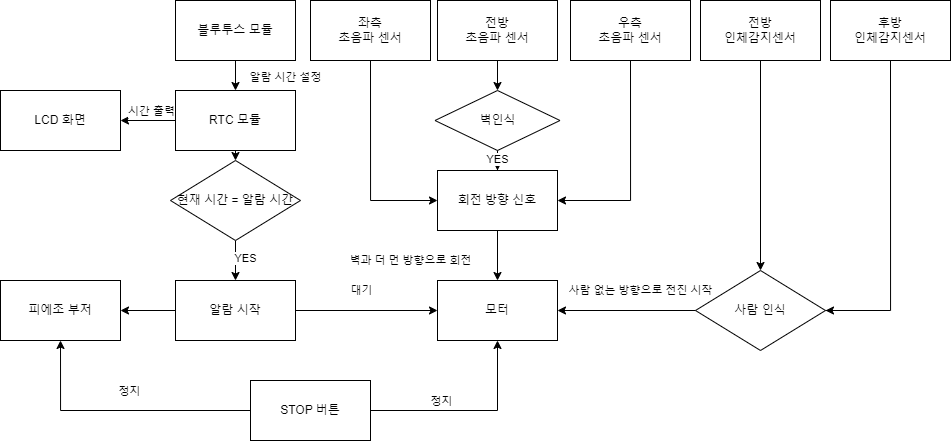

The diagram above was exported from draw.io. Its source (the exported page's mxGraphModel, read from the mxfile embedded in the PNG):
<mxGraphModel dx="1235" dy="636" grid="1" gridSize="10" guides="1" tooltips="1" connect="1" arrows="1" fold="1" page="1" pageScale="1" pageWidth="827" pageHeight="1169" math="0" shadow="0">
  <root>
    <mxCell id="0" />
    <mxCell id="1" parent="0" />
    <mxCell id="NMY-l4d7cdJbsCvcUU9U-7" style="edgeStyle=orthogonalEdgeStyle;rounded=0;orthogonalLoop=1;jettySize=auto;html=1;entryX=0.5;entryY=0;entryDx=0;entryDy=0;exitX=0.5;exitY=1;exitDx=0;exitDy=0;" parent="1" source="NMY-l4d7cdJbsCvcUU9U-42" target="NMY-l4d7cdJbsCvcUU9U-41" edge="1">
      <mxGeometry relative="1" as="geometry">
        <mxPoint x="465.0000000000002" y="90" as="sourcePoint" />
        <mxPoint x="465.0000000000002" y="120.00000000000011" as="targetPoint" />
      </mxGeometry>
    </mxCell>
    <mxCell id="NMY-l4d7cdJbsCvcUU9U-12" value="알람 시간 설정" style="edgeLabel;html=1;align=center;verticalAlign=middle;resizable=0;points=[];" parent="NMY-l4d7cdJbsCvcUU9U-7" connectable="0" vertex="1">
      <mxGeometry x="0.2762" y="1" relative="1" as="geometry">
        <mxPoint x="48" y="-2" as="offset" />
      </mxGeometry>
    </mxCell>
    <mxCell id="NMY-l4d7cdJbsCvcUU9U-10" style="edgeStyle=orthogonalEdgeStyle;rounded=0;orthogonalLoop=1;jettySize=auto;html=1;entryX=0.5;entryY=0;entryDx=0;entryDy=0;exitX=0.5;exitY=1;exitDx=0;exitDy=0;" parent="1" source="NMY-l4d7cdJbsCvcUU9U-41" target="NMY-l4d7cdJbsCvcUU9U-9" edge="1">
      <mxGeometry relative="1" as="geometry">
        <mxPoint x="465.0000000000002" y="200.0000000000001" as="sourcePoint" />
      </mxGeometry>
    </mxCell>
    <mxCell id="NMY-l4d7cdJbsCvcUU9U-14" value="" style="edgeStyle=orthogonalEdgeStyle;rounded=0;orthogonalLoop=1;jettySize=auto;html=1;exitX=0;exitY=0.5;exitDx=0;exitDy=0;entryX=1;entryY=0.5;entryDx=0;entryDy=0;" parent="1" source="NMY-l4d7cdJbsCvcUU9U-41" target="NMY-l4d7cdJbsCvcUU9U-43" edge="1">
      <mxGeometry relative="1" as="geometry">
        <mxPoint x="405.0000000000002" y="160.0000000000001" as="sourcePoint" />
        <mxPoint x="310" y="160.0000000000001" as="targetPoint" />
      </mxGeometry>
    </mxCell>
    <mxCell id="NMY-l4d7cdJbsCvcUU9U-15" value="시간 출력" style="edgeLabel;html=1;align=center;verticalAlign=middle;resizable=0;points=[];" parent="NMY-l4d7cdJbsCvcUU9U-14" connectable="0" vertex="1">
      <mxGeometry x="-0.2444" y="1" relative="1" as="geometry">
        <mxPoint x="-3" y="-11" as="offset" />
      </mxGeometry>
    </mxCell>
    <mxCell id="NMY-l4d7cdJbsCvcUU9U-16" value="YES" style="edgeStyle=orthogonalEdgeStyle;rounded=0;orthogonalLoop=1;jettySize=auto;html=1;entryX=0.5;entryY=0;entryDx=0;entryDy=0;" parent="1" source="NMY-l4d7cdJbsCvcUU9U-9" target="NMY-l4d7cdJbsCvcUU9U-11" edge="1">
      <mxGeometry x="-0.1111" y="10" relative="1" as="geometry">
        <mxPoint as="offset" />
      </mxGeometry>
    </mxCell>
    <mxCell id="NMY-l4d7cdJbsCvcUU9U-9" value="현재 시간 = 알람 시간" style="rhombus;whiteSpace=wrap;html=1;" parent="1" vertex="1">
      <mxGeometry x="400" y="170" width="130" height="80" as="geometry" />
    </mxCell>
    <mxCell id="NMY-l4d7cdJbsCvcUU9U-18" value="" style="edgeStyle=orthogonalEdgeStyle;rounded=0;orthogonalLoop=1;jettySize=auto;html=1;entryX=1;entryY=0.5;entryDx=0;entryDy=0;" parent="1" source="NMY-l4d7cdJbsCvcUU9U-11" target="NMY-l4d7cdJbsCvcUU9U-44" edge="1">
      <mxGeometry relative="1" as="geometry">
        <mxPoint x="350" y="400" as="targetPoint" />
      </mxGeometry>
    </mxCell>
    <mxCell id="NMY-l4d7cdJbsCvcUU9U-48" value="대기" style="edgeStyle=orthogonalEdgeStyle;rounded=0;orthogonalLoop=1;jettySize=auto;html=1;entryX=0;entryY=0.5;entryDx=0;entryDy=0;exitX=1;exitY=0.5;exitDx=0;exitDy=0;" parent="1" source="NMY-l4d7cdJbsCvcUU9U-11" target="NMY-l4d7cdJbsCvcUU9U-40" edge="1">
      <mxGeometry x="-0.0811" y="20" relative="1" as="geometry">
        <mxPoint x="482" y="400" as="sourcePoint" />
        <mxPoint x="1" as="offset" />
      </mxGeometry>
    </mxCell>
    <mxCell id="NMY-l4d7cdJbsCvcUU9U-11" value="알람 시작" style="rounded=0;whiteSpace=wrap;html=1;" parent="1" vertex="1">
      <mxGeometry x="405" y="290" width="120" height="60" as="geometry" />
    </mxCell>
    <mxCell id="NMY-l4d7cdJbsCvcUU9U-33" value="사람 없는 방향으로 전진 시작" style="edgeStyle=orthogonalEdgeStyle;rounded=0;orthogonalLoop=1;jettySize=auto;html=1;entryX=1;entryY=0.5;entryDx=0;entryDy=0;exitX=0;exitY=0.5;exitDx=0;exitDy=0;" parent="1" source="NMY-l4d7cdJbsCvcUU9U-25" target="NMY-l4d7cdJbsCvcUU9U-40" edge="1">
      <mxGeometry x="0.5931" y="-20" relative="1" as="geometry">
        <mxPoint x="737" y="410" as="targetPoint" />
        <Array as="points">
          <mxPoint x="1060" y="320" />
          <mxPoint x="1060" y="320" />
        </Array>
        <mxPoint as="offset" />
      </mxGeometry>
    </mxCell>
    <mxCell id="NMY-l4d7cdJbsCvcUU9U-25" value="사람 인식" style="rhombus;whiteSpace=wrap;html=1;" parent="1" vertex="1">
      <mxGeometry x="925" y="280" width="130" height="80" as="geometry" />
    </mxCell>
    <mxCell id="NMY-l4d7cdJbsCvcUU9U-54" value="" style="edgeStyle=orthogonalEdgeStyle;rounded=0;orthogonalLoop=1;jettySize=auto;html=1;" parent="1" source="NMY-l4d7cdJbsCvcUU9U-31" target="NMY-l4d7cdJbsCvcUU9U-53" edge="1">
      <mxGeometry relative="1" as="geometry" />
    </mxCell>
    <mxCell id="NMY-l4d7cdJbsCvcUU9U-31" value="전방&lt;br&gt;초음파 센서" style="rounded=0;whiteSpace=wrap;html=1;" parent="1" vertex="1">
      <mxGeometry x="667" y="10" width="120" height="60" as="geometry" />
    </mxCell>
    <mxCell id="NMY-l4d7cdJbsCvcUU9U-40" value="모터" style="rounded=0;whiteSpace=wrap;html=1;" parent="1" vertex="1">
      <mxGeometry x="667" y="290" width="120" height="60" as="geometry" />
    </mxCell>
    <mxCell id="NMY-l4d7cdJbsCvcUU9U-41" value="RTC 모듈" style="rounded=0;whiteSpace=wrap;html=1;" parent="1" vertex="1">
      <mxGeometry x="405" y="100" width="120" height="60" as="geometry" />
    </mxCell>
    <mxCell id="NMY-l4d7cdJbsCvcUU9U-42" value="블루투스 모듈" style="rounded=0;whiteSpace=wrap;html=1;" parent="1" vertex="1">
      <mxGeometry x="405" y="10" width="120" height="60" as="geometry" />
    </mxCell>
    <mxCell id="NMY-l4d7cdJbsCvcUU9U-43" value="LCD 화면" style="rounded=0;whiteSpace=wrap;html=1;" parent="1" vertex="1">
      <mxGeometry x="230" y="100" width="120" height="60" as="geometry" />
    </mxCell>
    <mxCell id="NMY-l4d7cdJbsCvcUU9U-44" value="피에조 부저" style="rounded=0;whiteSpace=wrap;html=1;" parent="1" vertex="1">
      <mxGeometry x="230" y="290" width="120" height="60" as="geometry" />
    </mxCell>
    <mxCell id="NMY-l4d7cdJbsCvcUU9U-50" value="" style="edgeStyle=orthogonalEdgeStyle;rounded=0;orthogonalLoop=1;jettySize=auto;html=1;entryX=1;entryY=0.5;entryDx=0;entryDy=0;exitX=0.5;exitY=1;exitDx=0;exitDy=0;" parent="1" source="NMY-l4d7cdJbsCvcUU9U-46" target="NMY-l4d7cdJbsCvcUU9U-25" edge="1">
      <mxGeometry relative="1" as="geometry" />
    </mxCell>
    <mxCell id="NMY-l4d7cdJbsCvcUU9U-46" value="후방&lt;br&gt;인체감지센서" style="rounded=0;whiteSpace=wrap;html=1;" parent="1" vertex="1">
      <mxGeometry x="1060" y="10" width="120" height="60" as="geometry" />
    </mxCell>
    <mxCell id="NMY-l4d7cdJbsCvcUU9U-80" style="edgeStyle=orthogonalEdgeStyle;rounded=0;jumpStyle=arc;orthogonalLoop=1;jettySize=auto;html=1;entryX=0.5;entryY=0;entryDx=0;entryDy=0;" parent="1" source="NMY-l4d7cdJbsCvcUU9U-47" target="NMY-l4d7cdJbsCvcUU9U-25" edge="1">
      <mxGeometry relative="1" as="geometry" />
    </mxCell>
    <mxCell id="NMY-l4d7cdJbsCvcUU9U-47" value="전방&lt;br&gt;인체감지센서" style="rounded=0;whiteSpace=wrap;html=1;" parent="1" vertex="1">
      <mxGeometry x="930" y="10" width="120" height="60" as="geometry" />
    </mxCell>
    <mxCell id="NMY-l4d7cdJbsCvcUU9U-59" value="" style="edgeStyle=orthogonalEdgeStyle;rounded=0;orthogonalLoop=1;jettySize=auto;html=1;exitX=0.5;exitY=1;exitDx=0;exitDy=0;entryX=0;entryY=0.5;entryDx=0;entryDy=0;" parent="1" source="NMY-l4d7cdJbsCvcUU9U-51" target="NMY-l4d7cdJbsCvcUU9U-55" edge="1">
      <mxGeometry relative="1" as="geometry" />
    </mxCell>
    <mxCell id="NMY-l4d7cdJbsCvcUU9U-51" value="좌측&lt;br&gt;초음파 센서" style="rounded=0;whiteSpace=wrap;html=1;" parent="1" vertex="1">
      <mxGeometry x="540" y="10" width="120" height="60" as="geometry" />
    </mxCell>
    <mxCell id="NMY-l4d7cdJbsCvcUU9U-60" value="" style="edgeStyle=orthogonalEdgeStyle;rounded=0;orthogonalLoop=1;jettySize=auto;html=1;entryX=1;entryY=0.5;entryDx=0;entryDy=0;exitX=0.5;exitY=1;exitDx=0;exitDy=0;" parent="1" source="NMY-l4d7cdJbsCvcUU9U-52" target="NMY-l4d7cdJbsCvcUU9U-55" edge="1">
      <mxGeometry relative="1" as="geometry" />
    </mxCell>
    <mxCell id="NMY-l4d7cdJbsCvcUU9U-52" value="우측&lt;br&gt;초음파 센서" style="rounded=0;whiteSpace=wrap;html=1;" parent="1" vertex="1">
      <mxGeometry x="800" y="10" width="120" height="60" as="geometry" />
    </mxCell>
    <mxCell id="NMY-l4d7cdJbsCvcUU9U-61" value="YES" style="edgeStyle=orthogonalEdgeStyle;rounded=0;orthogonalLoop=1;jettySize=auto;html=1;" parent="1" source="NMY-l4d7cdJbsCvcUU9U-53" target="NMY-l4d7cdJbsCvcUU9U-55" edge="1">
      <mxGeometry relative="1" as="geometry" />
    </mxCell>
    <mxCell id="NMY-l4d7cdJbsCvcUU9U-53" value="벽인식" style="rhombus;whiteSpace=wrap;html=1;" parent="1" vertex="1">
      <mxGeometry x="664.5" y="100" width="125" height="60" as="geometry" />
    </mxCell>
    <mxCell id="NMY-l4d7cdJbsCvcUU9U-73" value="&lt;span style=&quot;color: rgb(0, 0, 0); font-family: Helvetica; font-size: 11px; font-style: normal; font-variant-ligatures: normal; font-variant-caps: normal; font-weight: 400; letter-spacing: normal; orphans: 2; text-align: center; text-indent: 0px; text-transform: none; widows: 2; word-spacing: 0px; -webkit-text-stroke-width: 0px; background-color: rgb(255, 255, 255); text-decoration-thickness: initial; text-decoration-style: initial; text-decoration-color: initial; float: none; display: inline !important;&quot;&gt;벽과 더 먼 방향으로 회전&lt;/span&gt;" style="edgeStyle=orthogonalEdgeStyle;rounded=0;orthogonalLoop=1;jettySize=auto;html=1;" parent="1" source="NMY-l4d7cdJbsCvcUU9U-55" target="NMY-l4d7cdJbsCvcUU9U-40" edge="1">
      <mxGeometry x="0.2" y="-87" relative="1" as="geometry">
        <mxPoint y="-1" as="offset" />
      </mxGeometry>
    </mxCell>
    <mxCell id="NMY-l4d7cdJbsCvcUU9U-55" value="회전 방향 신호" style="rounded=0;whiteSpace=wrap;html=1;" parent="1" vertex="1">
      <mxGeometry x="667" y="180" width="120" height="60" as="geometry" />
    </mxCell>
    <mxCell id="NMY-l4d7cdJbsCvcUU9U-68" style="edgeStyle=orthogonalEdgeStyle;rounded=0;orthogonalLoop=1;jettySize=auto;html=1;entryX=0.5;entryY=1;entryDx=0;entryDy=0;" parent="1" source="NMY-l4d7cdJbsCvcUU9U-63" target="NMY-l4d7cdJbsCvcUU9U-44" edge="1">
      <mxGeometry relative="1" as="geometry" />
    </mxCell>
    <mxCell id="NMY-l4d7cdJbsCvcUU9U-71" value="정지" style="edgeLabel;html=1;align=center;verticalAlign=middle;resizable=0;points=[];" parent="NMY-l4d7cdJbsCvcUU9U-68" connectable="0" vertex="1">
      <mxGeometry x="-0.0625" y="-1" relative="1" as="geometry">
        <mxPoint x="1" y="-19" as="offset" />
      </mxGeometry>
    </mxCell>
    <mxCell id="NMY-l4d7cdJbsCvcUU9U-69" style="edgeStyle=orthogonalEdgeStyle;rounded=0;orthogonalLoop=1;jettySize=auto;html=1;entryX=0.5;entryY=1;entryDx=0;entryDy=0;" parent="1" source="NMY-l4d7cdJbsCvcUU9U-63" target="NMY-l4d7cdJbsCvcUU9U-40" edge="1">
      <mxGeometry relative="1" as="geometry" />
    </mxCell>
    <mxCell id="NMY-l4d7cdJbsCvcUU9U-70" value="정지" style="edgeLabel;html=1;align=center;verticalAlign=middle;resizable=0;points=[];" parent="NMY-l4d7cdJbsCvcUU9U-69" connectable="0" vertex="1">
      <mxGeometry x="-0.0183" y="3" relative="1" as="geometry">
        <mxPoint x="-26" y="-7" as="offset" />
      </mxGeometry>
    </mxCell>
    <mxCell id="NMY-l4d7cdJbsCvcUU9U-63" value="STOP 버튼" style="rounded=0;whiteSpace=wrap;html=1;" parent="1" vertex="1">
      <mxGeometry x="480" y="390" width="120" height="60" as="geometry" />
    </mxCell>
  </root>
</mxGraphModel>